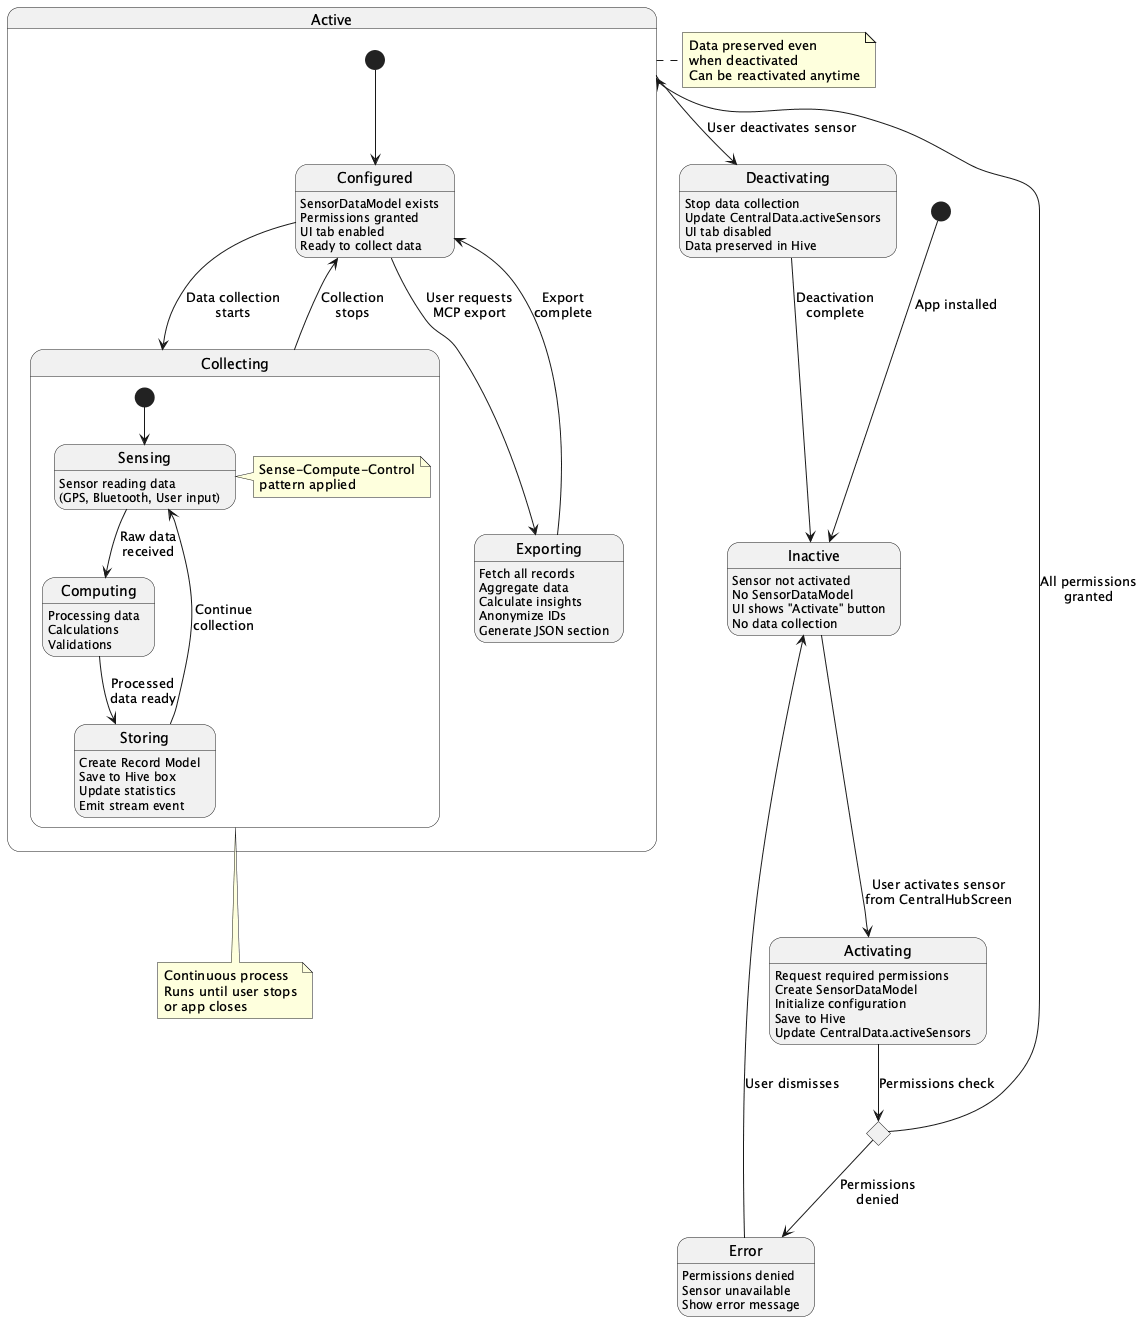

The diagram above was rendered by PlantUML. Its source (embedded in the PNG):
@startuml Sensor_State_Diagram

[*] --> Inactive : App installed

state Inactive {
    Inactive : Sensor not activated
    Inactive : No SensorDataModel
    Inactive : UI shows "Activate" button
    Inactive : No data collection
}

Inactive --> Activating : User activates sensor\nfrom CentralHubScreen

state Activating {
    Activating : Request required permissions
    Activating : Create SensorDataModel
    Activating : Initialize configuration
    Activating : Save to Hive
    Activating : Update CentralData.activeSensors
}

state PermissionResult <<choice>>
Activating --> PermissionResult : Permissions check

PermissionResult --> Active : All permissions\ngranted
PermissionResult --> Error : Permissions\ndenied

state Active {
    [*] --> Configured

    state Configured {
        Configured : SensorDataModel exists
        Configured : Permissions granted
        Configured : UI tab enabled
        Configured : Ready to collect data
    }

    Configured --> Collecting : Data collection\nstarts

    state Collecting {
        [*] --> Sensing

        state Sensing {
            Sensing : Sensor reading data
            Sensing : (GPS, Bluetooth, User input)
        }

        Sensing --> Computing : Raw data\nreceived

        state Computing {
            Computing : Processing data
            Computing : Calculations
            Computing : Validations
        }

        Computing --> Storing : Processed\ndata ready

        state Storing {
            Storing : Create Record Model
            Storing : Save to Hive box
            Storing : Update statistics
            Storing : Emit stream event
        }

        Storing --> Sensing : Continue\ncollection

        note right of Sensing
          Sense-Compute-Control
          pattern applied
        end note
    }

    Collecting --> Configured : Collection\nstops

    Configured --> Exporting : User requests\nMCP export

    state Exporting {
        Exporting : Fetch all records
        Exporting : Aggregate data
        Exporting : Calculate insights
        Exporting : Anonymize IDs
        Exporting : Generate JSON section
    }

    Exporting --> Configured : Export\ncomplete
}

Active --> Deactivating : User deactivates sensor

state Deactivating {
    Deactivating : Stop data collection
    Deactivating : Update CentralData.activeSensors
    Deactivating : UI tab disabled
    Deactivating : Data preserved in Hive
}

Deactivating --> Inactive : Deactivation\ncomplete

state Error {
    Error : Permissions denied
    Error : Sensor unavailable
    Error : Show error message
}

Error --> Inactive : User dismisses

note right of Active
  Data preserved even
  when deactivated
  Can be reactivated anytime
end note

note bottom of Collecting
  Continuous process
  Runs until user stops
  or app closes
end note

@enduml